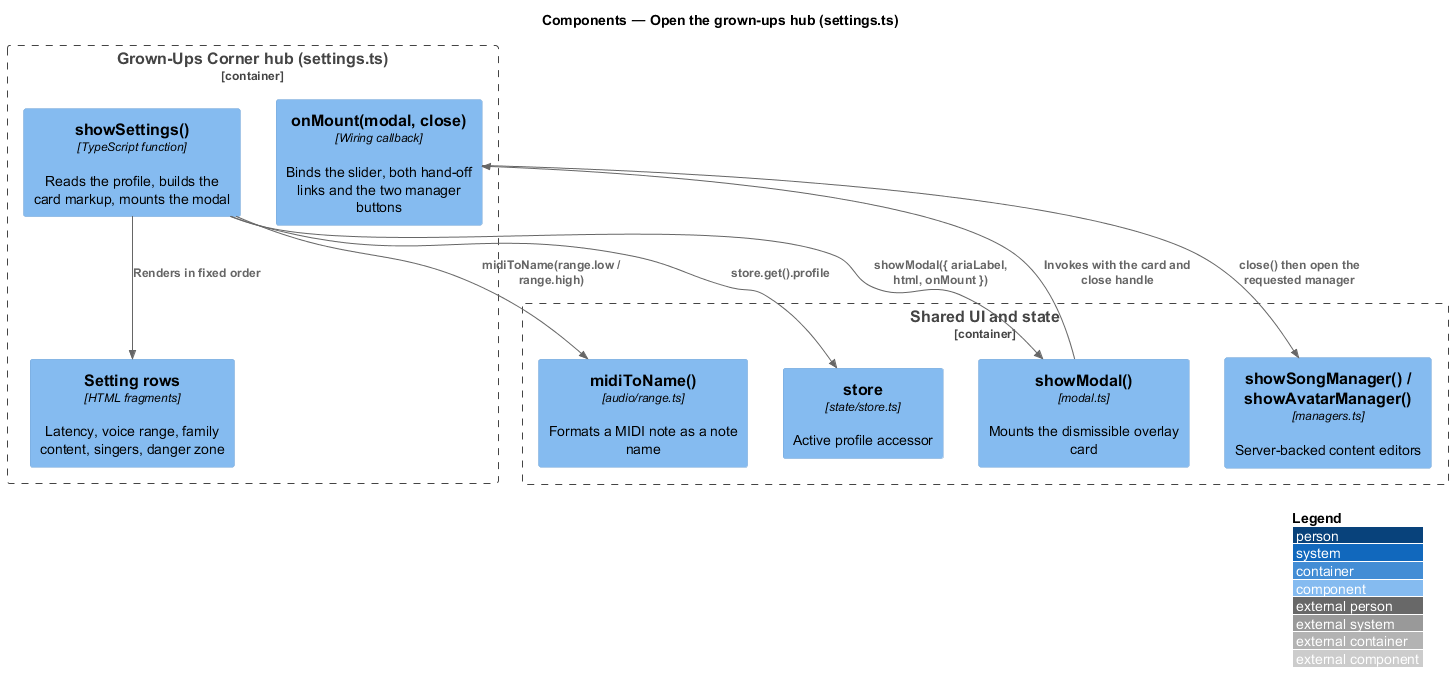

The diagram above was rendered by PlantUML. Its source (embedded in the PNG):
@startuml
!include <C4/C4_Component>
LAYOUT_WITH_LEGEND()
title Components — Open the grown-ups hub (settings.ts)

Container_Boundary(hub, "Grown-Ups Corner hub (settings.ts)") {
  Component(show, "showSettings()", "TypeScript function", "Reads the profile, builds the card markup, mounts the modal")
  Component(mount, "onMount(modal, close)", "Wiring callback", "Binds the slider, both hand-off links and the two manager buttons")
  Component(rows, "Setting rows", "HTML fragments", "Latency, voice range, family content, singers, danger zone")
}
Container_Boundary(shared, "Shared UI and state") {
  Component(host, "showModal()", "modal.ts", "Mounts the dismissible overlay card")
  Component(range, "midiToName()", "audio/range.ts", "Formats a MIDI note as a note name")
  Component(store, "store", "state/store.ts", "Active profile accessor")
  Component(mgrs, "showSongManager() / showAvatarManager()", "managers.ts", "Server-backed content editors")
}

Rel(show, store, "store.get().profile")
Rel(show, range, "midiToName(range.low / range.high)")
Rel(show, rows, "Renders in fixed order")
Rel(show, host, "showModal({ ariaLabel, html, onMount })")
Rel(host, mount, "Invokes with the card and close handle")
Rel(mount, mgrs, "close() then open the requested manager")
@enduml